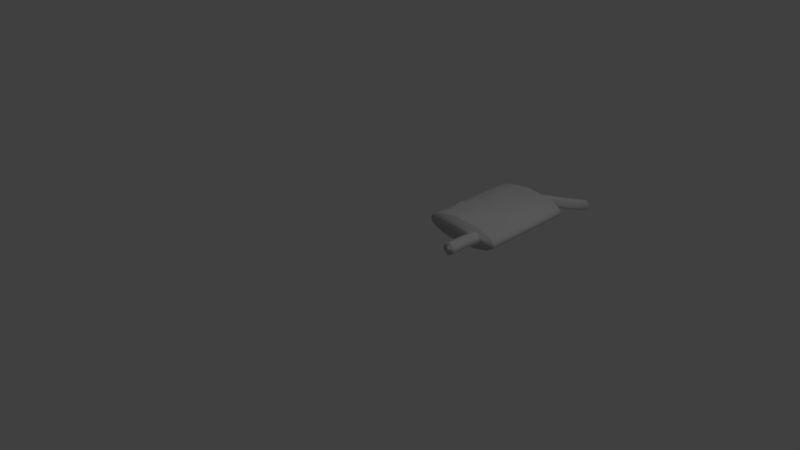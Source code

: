 # Source: muffler.blend  (saved by Blender 2.78.0; exported with 4.5.12 LTS)
import bpy
from mathutils import Matrix  # noqa: F401  (used for matrix-valued properties, if any)

bpy.ops.wm.read_factory_settings(use_empty=True)
scene = bpy.context.scene
scene.name = 'Scene'

# ---- collections
col_collection_1 = bpy.data.collections.new('Collection 1'); scene.collection.children.link(col_collection_1)

# ---- materials (node trees are filled in below, after node groups)
mat_muffler = bpy.data.materials.new('muffler')
mat_muffler.alpha_threshold = 0.0
mat_muffler.use_transparent_shadow = False
mat_muffler.roughness = 0.5

# ---- material node trees

# ---- world
world_world = bpy.data.worlds.new('World'); scene.world = world_world
world_world.color = (0.05088, 0.05088, 0.05088)
world_world.use_sun_shadow = False
world_world.sun_shadow_jitter_overblur = 0.0
world_world.cycles.sampling_method = 'MANUAL'

# ---- cameras
cam_camera = bpy.data.cameras.new('Camera')
cam_camera.clip_end = 100.0
cam_camera.lens = 35.0
cam_camera.sensor_width = 32.0
cam_camera.sensor_height = 18.0
cam_camera.ortho_scale = 7.314
cam_camera.dof.focus_distance = 0.0
cam_camera.dof.aperture_fstop = 128.0

# ---- lights
light_lamp = bpy.data.lights.new('Lamp', 'POINT')
light_lamp.transmission_factor = 0.0
light_lamp.cutoff_distance = 30.0
light_lamp.energy = 100.0
light_lamp.shadow_buffer_clip_start = 1.001
light_lamp.shadow_soft_size = 0.1
light_lamp.shadow_maximum_resolution = 0.006
light_lamp.use_absolute_resolution = True

# ---- meshes
me_cylinder_002 = bpy.data.meshes.new('Cylinder.002')
me_cylinder_002.from_pydata([(1.522, -1.589, 6.234), (1.93, -1.393, 6.231), (2.365, -1.407, 6.233), (-2.494, -0.08057, 3.091), (2.481, -1.692, 6.236), (-2.361, -1.026, 3.098), (2.692, -2.007, 6.238), (-2.322, -1.377, 3.097), (2.629, -2.792, 6.243), (-2.345, -1.646, 3.094), (2.252, -3.22, 6.244), (1.843, -3.171, 6.244), (1.606, -2.966, 6.242), (-2.684, -0.7944, 3.079), (1.475, -2.741, 6.24), (1.41, -2.435, 6.238), (-2.653, 0.3167, 3.079), (1.468, -2.009, 6.235), (-3.694, 1.248, 4.04), (-2.929, 0.8713, 4.686), (-0.2224, -0.3264, 5.401), (0.2022, -0.2261, 5.477), (-2.743, 0.9563, 4.693), (-3.261, 1.414, 4.064), (-3.256, 1.122, 3.497), (-2.821, 1.139, 4.696), (-2.332, 0.9413, 4.728), (-2.965, 1.35, 4.018), (0.437, -0.334, 5.473), (-2.19, 0.8716, 4.697), (-2.695, 1.213, 4.04), (-2.972, 1.005, 3.534), (-1.929, 0.5375, 4.71), (-2.44, 0.9321, 4.038), (-2.748, 0.5962, 3.506), (0.7176, -0.9216, 5.49), (-1.761, -0.01519, 4.717), (-2.277, 0.4414, 4.15), (-2.682, -0.05496, 3.535), (0.5888, -1.828, 5.431), (-1.828, -0.6492, 4.714), (-2.437, -0.1078, 4.075), (-2.735, -0.4206, 3.545), (-2.625, -0.3972, 4.062), (-2.794, -0.6003, 3.534), (0.6795, -2.105, 5.49), (-2.057, -0.9691, 4.715), (-2.928, -0.7736, 3.548), (-2.911, -0.5716, 4.058), (0.3933, -2.144, 5.453), (-3.091, -0.8455, 3.542), (-2.474, -0.9311, 4.705), (-3.216, -0.5633, 4.064), (-3.276, -0.8223, 3.485), (-3.557, -0.3986, 4.009), (0.2223, -1.984, 5.457), (-2.433, -0.8241, 4.711), (0.3538, -1.898, 5.454), (-2.796, -0.6007, 4.717), (-3.776, -0.1781, 4.046), (-3.611, -0.4279, 3.516), (0.06369, -1.702, 5.453), (0.2118, -1.57, 5.45), (-2.989, -0.2349, 4.72), (-3.993, 0.2586, 4.042), (-0.2801, -1.296, 5.451), (-3.789, 0.1119, 3.515), (-0.07557, -1.022, 5.453), (-4.032, 0.7171, 4.049), (-3.094, 0.2878, 4.697), (-3.776, 0.5597, 3.508), (0.04667, -0.8035, 5.441), (-2.862, 0.4282, 4.694), (-3.953, 0.9265, 4.018), (-3.029, 0.6335, 4.694), (-3.589, 0.9542, 3.5), (-0.9284, 1.108, -1.16), (-0.1688, 0.9924, 1.001), (-0.614, 1.065, -1.161), (-0.2463, 0.8537, -1.16), (0.41, 0.9249, 1.0), (0.8526, 0.5397, 1.0), (-0.1357, 0.465, -1.16), (-0.004534, 0.4909, -1.16), (0.06907, 0.2253, -1.16), (1.015, -0.09824, 1.0), (0.03442, -0.1839, -1.16), (-0.2335, -0.6238, -1.161), (0.7866, -0.6245, 1.0), (-0.6544, -0.858, -1.16), (0.4873, -0.8782, 1.0), (-1.123, -0.8799, -1.16), (0.1147, -0.9978, 1.0), (-1.35, -1.014, -1.16), (-0.2995, -0.9585, 1.0), (-1.484, -0.7233, -1.16), (-1.704, -0.5275, -1.16), (-0.716, -0.7079, 1.0), (-1.934, -0.08276, -1.16), (-0.9854, -0.225, 1.0), (-1.909, 0.3033, -1.16), (-1.748, 0.6419, -1.16), (-0.9611, 0.2963, 1.0), (-1.304, 1.007, -1.16), (-0.71, 0.7149, 1.0), (-1.043, 0.8669, -1.161), (-0.8566, 1.087, -0.9974), (-1.134, 0.9305, -0.3293), (-0.3682, 1.108, 0.1656), (-0.07627, 1.068, 0.1636), (-0.8379, 0.8913, -0.3287), (-0.5407, 1.044, -0.9978), (0.2784, 0.8738, 0.1586), (-0.4476, 0.674, -0.3273), (-0.166, 0.8214, -1.004), (0.5365, 0.4918, 0.1608), (-0.3287, 0.3532, -0.3292), (-0.06075, 0.4602, -0.9971), (-0.1925, 0.3054, -0.3275), (0.08336, 0.4566, -1.003), (0.6494, 0.1078, 0.1706), (-0.148, -0.297, -0.3295), (0.1431, -0.001904, -0.9954), (0.5121, -0.3746, 0.1644), (0.02504, -0.4003, -0.9964), (-0.3707, -0.7237, -0.3283), (0.2576, -0.6751, 0.1612), (-0.2723, -0.7532, -0.7917), (-0.68, -0.9654, -0.3271), (-0.09401, -0.8553, 0.1485), (-1.05, -1.07, -0.3301), (-0.7204, -0.9109, -0.8294), (-0.4719, -0.8895, 0.1544), (-1.329, -1.05, -0.3293), (-1.032, -0.894, -0.8313), (-0.767, -0.8993, 0.1657), (-1.543, -1.126, -0.3292), (-1.256, -1.02, -0.8311), (-1.037, -0.6451, 0.1521), (-1.69, -0.9009, -0.3293), (-1.397, -0.5803, -0.8359), (-1.979, -0.6246, -0.328), (-1.257, -0.3602, 0.1662), (-1.703, -0.2199, -0.8315), (-1.373, 0.03297, 0.1737), (-2.147, -0.2115, -0.3315), (-1.831, 0.05681, -0.8316), (-1.323, 0.4127, 0.1664), (-2.086, 0.2512, -0.3291), (-1.789, 0.4316, -0.8315), (-1.697, 0.6382, -1.021), (-1.18, 0.6638, 0.1703), (-1.945, 0.482, -0.331), (-1.599, 0.6118, -0.9971), (-0.7958, 1.014, 0.1369), (-1.517, 0.8453, -0.3297), (-1.227, 0.9987, -0.9831), (-0.5294, 0.9956, 0.1654), (-1.275, 0.7629, -0.3297), (-0.9775, 0.864, -0.9979), (-3.24, -1.277, 4.089), (-4.858, -1.042, 0.1659), (-4.496, -0.9678, 4.095), (-6.049, -0.667, 0.1718), (-5.687, -0.5924, 4.101), (-7.129, -0.24, 0.177), (-6.767, -0.1654, 4.106), (-7.695, 0.2968, 4.11), (-8.435, 0.7766, 4.114), (-8.954, 1.256, 4.165), (-9.246, 1.715, 4.117), (-9.286, 2.137, 4.117), (-9.077, 2.507, 4.115), (-8.627, 2.808, 4.112), (-8.316, 2.957, 0.1797), (-7.953, 3.031, 4.109), (-7.119, 3.128, 0.1733), (-7.082, 3.166, 4.104), (-6.046, 3.209, 4.099), (-3.766, 3.027, 0.155), (-4.886, 3.157, 4.093), (-3.441, 2.985, 4.087), (-2.735, 2.707, 0.1508), (-2.42, 2.79, 4.129), (-1.479, 2.397, 0.1445), (-1.117, 2.472, 4.073), (-0.2886, 2.022, 0.1387), (0.07373, 2.097, 4.068), (0.7917, 1.595, 0.1335), (1.154, 1.67, 4.062), (1.72, 1.133, 0.1291), (2.088, 1.208, 4.108), (2.46, 0.6531, 0.1258), (2.822, 0.7276, 4.055), (2.984, 0.1742, 0.1235), (3.346, 0.2488, 4.052), (3.634, -0.2106, 4.051), (3.673, -0.6331, 4.052), (3.464, -1.002, 4.053), (2.652, -1.379, 0.1269), (3.014, -1.304, 4.056), (2.341, -1.527, 4.06), (1.107, -1.737, 0.1354), (1.469, -1.662, 4.064), (0.07096, -1.779, 0.1409), (0.4333, -1.705, 4.07), (-1.089, -1.727, 0.1469), (-3.065, -1.469, 0.157), (-1.286, -1.609, 4.106), (-3.785, -1.256, 1.414), (-3.447, -1.32, 1.844), (-3.395, -1.309, 2.405), (-3.343, -1.298, 2.966), (-3.292, -1.288, 3.527), (-4.599, -0.9891, 2.972), (-4.689, -1.061, 0.7701), (-5.945, -0.6457, 1.294), (-6.007, -0.4399, 0.7332), (-6.922, -0.1974, 2.422), (-6.974, -0.208, 1.861), (-6.941, 0.2176, 1.299), (-7.077, -0.2294, 0.7383), (-7.798, 0.2755, 2.988), (-7.765, 0.7012, 2.426), (-7.902, 0.2542, 1.865), (-8.186, 0.4005, 1.436), (-8.539, 0.7553, 2.991), (-8.59, 0.7446, 2.43), (-8.608, 0.7411, 2.243), (-8.673, 0.6003, 0.1842), (-9.609, 1.64, 0.1879), (-9.649, 2.063, 0.1877), (-9.44, 2.432, 0.1862), (-8.99, 2.734, 0.1835), (-8.125, 2.992, 2.383), (-8.212, 2.978, 1.302), (-8.264, 2.967, 0.741), (-7.28, 2.917, 2.42), (-7.289, 3.124, 1.859), (-7.238, 3.64, 1.297), (-7.392, 3.103, 0.7363), (-6.192, 2.97, 2.976), (-6.201, 3.177, 2.415), (-6.193, 3.476, 1.853), (-6.305, 3.156, 1.292), (-6.357, 3.145, 0.7308), (-4.916, 3.128, 2.967), (-5.093, 3.114, 1.847), (-5.145, 3.104, 1.286), (-5.196, 3.093, 0.7248), (-3.853, 3.476, 0.7179), (-2.669, 2.721, 0.902), (-1.272, 2.44, 2.39), (-1.324, 2.429, 1.828), (-1.376, 2.419, 1.267), (-1.428, 2.408, 0.7058), (-0.08154, 2.065, 2.384), (-0.03057, 2.581, 1.822), (-0.1851, 2.043, 1.261), (-0.3282, 1.563, 0.7005), (0.9469, 1.627, 1.817), (0.8038, 1.147, 1.257), (0.8434, 1.606, 0.6948), (1.875, 1.165, 1.813), (1.823, 1.154, 1.252), (1.68, 0.6742, 0.6909), (2.514, 0.2197, 1.924), (2.563, 0.6744, 1.248), (2.512, 0.6637, 0.687), (3.208, 0.2204, 2.556), (3.105, 0.1991, 1.433), (3.271, -0.2852, 0.1225), (3.311, -0.7077, 0.1228), (3.102, -1.077, 0.1243), (2.824, -1.332, 1.717), (2.185, -1.559, 2.376), (2.124, -1.353, 1.815), (2.082, -1.58, 1.253), (1.978, -1.602, 0.1307), (1.314, -1.694, 2.381), (1.088, -1.712, 1.944), (1.159, -1.726, 0.6967), (0.1917, -1.754, 1.451), (0.2077, -1.332, 0.7017), (-0.5994, -1.672, 3.527), (-0.8824, -1.685, 2.392), (-0.9341, -1.695, 1.831), (-0.9859, -1.706, 1.269), (-1.038, -1.717, 0.7082), (-2.029, -1.303, 3.521), (-2.071, -1.53, 2.96), (-2.038, -1.104, 2.398), (-2.174, -1.551, 1.837), (-2.236, -1.345, 1.276), (-2.278, -1.572, 0.7146), (-3.326, -1.295, 3.154), (-3.309, -1.291, 3.341), (-4.565, -0.982, 3.347), (-4.497, -0.5492, 3.159), (-5.756, -0.6066, 3.353), (-6.067, -0.4998, 3.199), (-9.321, 1.181, 0.1869), (-8.019, 3.019, 3.333), (-7.151, 3.152, 3.356), (-7.054, 2.914, 3.077), (-6.132, 3.191, 3.163), (-3.887, 2.963, 1.467), (1.944, 1.179, 2.561), (2.736, 0.7099, 3.119), (-0.6437, -1.679, 3.152), (-2.036, -1.522, 3.334), (-2.063, -1.31, 3.147)], [], [(1, 21, 20), (2, 28, 21), (4, 35, 28), (45, 10, 49), (55, 12, 57), (61, 14, 62), (65, 15, 67), (17, 71, 67), (71, 0, 20), (73, 75, 70), (72, 71, 74), (70, 16, 13), (68, 70, 66), (63, 67, 69), (64, 63, 68), (64, 66, 60), (60, 13, 9), (52, 51, 54), (52, 53, 50), (46, 49, 51), (47, 48, 50), (43, 46, 48), (44, 43, 47), (40, 43, 41), (5, 42, 7), (39, 40, 36), (34, 37, 38), (35, 36, 32), (28, 32, 29), (21, 26, 25), (22, 21, 25), (80, 112, 109), (81, 115, 112), (120, 85, 123), (123, 88, 126), (126, 90, 129), (129, 92, 132), (132, 94, 135), (138, 97, 142), (142, 99, 144), (104, 154, 151), (77, 157, 154), (77, 108, 157), (150, 152, 153), (149, 148, 150), (143, 98, 96), (140, 141, 143), (95, 140, 96), (139, 138, 141), (130, 132, 133), (89, 131, 91), (128, 129, 130), (87, 127, 89), (125, 126, 128), (125, 127, 124), (86, 124, 87), (121, 123, 125), (121, 124, 122), (122, 86, 84), (118, 120, 121), (119, 84, 83), (115, 118, 116), (180, 181, 246), (195, 196, 269), (205, 208, 284), (284, 208, 289), (174, 176, 179, 182, 184, 186, 188, 190, 192, 194, 271, 272, 273, 199, 278, 202, 204, 206, 207, 161, 163, 165, 229, 301, 230, 231, 232, 233), (282, 286, 287), (282, 285, 286), (278, 281, 202), (274, 277, 278), (274, 276, 277), (274, 275, 276), (273, 274, 199), (198, 200, 274), (270, 271, 194), (269, 196, 270), (267, 270, 268), (266, 270, 267), (308, 269, 266), (307, 266, 263), (307, 308, 266), (191, 193, 307), (187, 189, 256), (306, 251, 250), (247, 306, 248), (246, 306, 247), (241, 246, 242), (177, 178, 303), (172, 233, 232), (170, 171, 230), (301, 170, 230), (168, 169, 301), (225, 228, 229), (300, 218, 219), (300, 166, 218), (215, 216, 217), (215, 300, 216), (166, 167, 222), (305, 246, 241), (178, 246, 305), (193, 269, 308), (205, 284, 309), (0, 1, 20), (1, 2, 21), (2, 4, 28), (4, 6, 35), (10, 45, 39, 8), (12, 55, 49, 11), (49, 10, 11), (14, 61, 57, 12), (15, 65, 62, 14), (67, 15, 17), (8, 6, 4, 2, 1, 0, 17, 15, 14, 12, 11, 10), (71, 17, 0), (18, 73, 74, 19), (13, 16, 3, 5, 7, 9), (73, 18, 75), (20, 19, 74, 71), (73, 68, 69, 72), (70, 75, 16), (73, 72, 74), (68, 73, 70), (72, 69, 67, 71), (63, 64, 59, 58), (66, 70, 13), (68, 63, 69), (64, 68, 66), (63, 65, 67), (60, 66, 13), (63, 62, 65), (59, 64, 60), (62, 63, 58, 61), (60, 53, 54, 59), (58, 57, 61), (53, 60, 9), (58, 59, 54, 56), (57, 58, 56, 55), (55, 56, 51, 49), (54, 51, 56), (51, 52, 48, 46), (52, 54, 53), (50, 53, 9), (50, 48, 52), (47, 9, 7, 44), (9, 47, 50), (46, 45, 49), (47, 43, 48), (45, 46, 40, 39), (43, 40, 46), (43, 44, 42, 41), (7, 42, 44), (41, 42, 38, 37), (5, 38, 42), (41, 37, 36, 40), (38, 5, 3, 34), (35, 39, 36), (37, 33, 32, 36), (39, 35, 6, 8), (34, 33, 37), (34, 3, 16, 31), (28, 35, 32), (33, 34, 31, 30), (33, 30, 29, 32), (31, 24, 27, 30), (16, 24, 31), (30, 27, 26, 29), (29, 26, 21, 28), (27, 23, 25, 26), (23, 27, 24), (24, 75, 18, 23), (22, 25, 23), (75, 24, 16), (23, 18, 19, 22), (22, 19, 20, 21), (109, 108, 77, 80), (120, 115, 81, 85), (80, 81, 112), (97, 138, 135, 94), (123, 85, 88), (126, 88, 90), (129, 90, 92), (132, 92, 94), (102, 147, 144, 99), (142, 97, 99), (151, 147, 102, 104), (104, 77, 154), (104, 102, 99, 97, 94, 92, 90, 88, 85, 81, 80, 77), (78, 79, 82, 83, 84, 86, 87, 89, 91, 93, 95, 96, 98, 100, 101, 103, 105, 76), (76, 105, 159, 106), (107, 106, 159, 158), (107, 158, 157, 108), (105, 103, 156, 159), (158, 159, 156, 155), (158, 155, 154, 157), (103, 101, 153, 156), (155, 156, 153, 152), (155, 152, 151, 154), (152, 148, 147, 151), (150, 153, 101), (150, 148, 152), (150, 101, 100, 149), (100, 98, 146, 149), (148, 149, 146, 145), (148, 145, 144, 147), (145, 146, 143, 141), (143, 146, 98), (144, 145, 141, 142), (95, 93, 137, 140), (140, 143, 96), (141, 138, 142), (139, 141, 140), (139, 140, 137, 136), (138, 139, 136, 135), (137, 93, 91, 134), (137, 134, 133, 136), (135, 136, 133, 132), (134, 131, 130, 133), (91, 131, 134), (131, 127, 128, 130), (130, 129, 132), (89, 127, 131), (122, 119, 118, 121), (128, 126, 129), (125, 128, 127), (124, 127, 87), (125, 123, 126), (121, 125, 124), (86, 122, 124), (121, 120, 123), (119, 122, 84), (83, 82, 117, 119), (115, 120, 118), (118, 119, 117, 116), (82, 79, 114, 117), (117, 114, 113, 116), (116, 113, 112, 115), (79, 78, 111, 114), (113, 114, 111, 110), (113, 110, 109, 112), (78, 76, 106, 111), (110, 111, 106, 107), (110, 107, 108, 109), (213, 160, 162), (178, 180, 246), (193, 195, 269), (160, 213, 289, 208), (189, 187, 185, 183, 181, 180, 178, 177, 175, 173, 172, 171, 170, 169, 168, 167, 166, 164, 162, 160, 208, 205, 203, 201, 200, 198, 197, 196, 195, 193, 191), (210, 209, 293, 292), (207, 294, 209), (294, 293, 209), (211, 210, 292, 291), (212, 211, 291, 290), (213, 296, 310, 289), (294, 207, 206, 288), (293, 294, 288, 287), (292, 293, 287, 286), (291, 292, 286, 285), (290, 291, 285, 309), (288, 206, 204, 283), (284, 289, 310), (288, 283, 282, 287), (309, 285, 282, 205), (283, 204, 202, 281), (282, 283, 281, 280), (205, 282, 279, 203), (280, 279, 282), (280, 281, 278, 277), (279, 280, 276, 275), (277, 276, 280), (203, 279, 275, 201), (201, 275, 274, 200), (199, 274, 278), (198, 273, 272, 197), (273, 198, 274), (197, 272, 271, 196), (194, 192, 268, 270), (270, 196, 271), (192, 190, 265, 268), (266, 269, 270), (268, 265, 264, 267), (267, 264, 263, 266), (190, 188, 262, 265), (265, 262, 261, 264), (264, 261, 260, 263), (263, 260, 189, 307), (188, 186, 259, 262), (189, 191, 307), (262, 259, 258, 261), (260, 261, 258, 257), (260, 257, 256, 189), (186, 184, 255, 259), (258, 259, 255, 254), (258, 254, 253, 257), (257, 253, 252, 256), (256, 252, 185, 187), (184, 182, 251, 255), (182, 179, 250, 251), (251, 254, 255), (251, 253, 254), (251, 252, 253), (251, 185, 252), (306, 250, 249, 248), (249, 250, 179), (179, 176, 245, 249), (249, 245, 244, 248), (248, 244, 243, 247), (247, 243, 242, 246), (245, 240, 239, 244), (240, 245, 176), (244, 239, 238, 243), (242, 243, 238, 237), (242, 237, 304, 241), (176, 174, 236, 240), (240, 236, 235, 239), (238, 239, 235, 234), (237, 234, 302, 304), (234, 237, 238), (303, 302, 175, 177), (234, 233, 173, 302), (233, 236, 174), (233, 235, 236), (233, 234, 235), (232, 231, 171, 172), (173, 175, 302), (172, 173, 233), (227, 228, 224, 223), (230, 171, 231), (301, 169, 170), (229, 228, 301), (228, 227, 301), (227, 226, 301), (225, 224, 228), (226, 227, 223, 222), (225, 229, 165, 221), (224, 225, 220, 219), (221, 220, 225), (224, 219, 218, 223), (222, 223, 218, 166), (221, 165, 163, 217), (220, 221, 217, 216), (219, 220, 216, 300), (163, 161, 215, 217), (299, 164, 166), (164, 299, 297, 162), (215, 214, 300), (215, 161, 207, 209), (214, 215, 211, 212), (209, 210, 215), (210, 211, 215), (162, 297, 296, 213), (214, 212, 295, 298), (297, 298, 295, 296), (299, 300, 298, 297), (214, 298, 300), (168, 226, 222, 167), (300, 299, 166), (305, 304, 303, 178), (226, 168, 301), (302, 303, 304), (304, 305, 241), (246, 181, 306), (181, 183, 185, 251, 306), (310, 311, 309, 284), (307, 193, 308), (309, 311, 290), (295, 212, 290, 311), (296, 295, 311, 310)])
me_cylinder_002.polygons.foreach_set('use_smooth', [True] * 368)
_uv = me_cylinder_002.uv_layers.new(name='UVMap')
_uv.uv.foreach_set('vector', [0.406, 0.597, 0.3637, 0.3895, 0.4062, 0.3855, 0.9134, 0.4915, 0.8985, 0.3025, 0.9066, 0.2803, 0.3149, 0.6561, 0.292, 0.4661, 0.3526, 0.4223, 0.1333, 0.5211, 0.09615, 0.6993, 0.1124, 0.5016, 0.6026, 0.4793, 0.6387, 0.6392, 0.5818, 0.4865, 0.5756, 0.4535, 0.6168, 0.6191, 0.5474, 0.46, 0.5447, 0.4066, 0.5807, 0.6003, 0.4959, 0.4092, 0.5201, 0.5856, 0.4508, 0.4131, 0.4959, 0.4092, 0.4508, 0.4131, 0.4615, 0.5701, 0.4062, 0.3855, 0.2352, 8.864e-05, 0.2664, 0.03172, 0.2004, 0.03249, 0.4906, 0.1136, 0.4508, 0.4131, 0.4745, 0.0905, 0.2004, 0.03249, 0.244, 0.1384, 0.09654, 0.1861, 0.202, 0.003747, 0.2004, 0.03249, 0.1394, 0.05113, 0.5897, 0.1318, 0.4959, 0.4092, 0.5257, 0.1004, 0.5905, 0.02705, 0.5897, 0.1318, 0.5314, 0.003964, 0.8293, 0.6454, 0.769, 0.6169, 0.7506, 0.58, 0.07863, 0.08942, 0.09654, 0.1861, 0.005, 0.2491, 0.7907, 0.5413, 0.8284, 0.4621, 0.8004, 0.576, 0.7907, 0.5413, 0.7331, 0.5339, 0.7298, 0.5203, 0.1068, 0.2411, 0.1124, 0.5016, 0.07827, 0.2054, 0.9156, 0.2418, 0.9753, 0.236, 0.917, 0.2592, 0.1476, 0.1695, 0.1068, 0.2411, 0.1054, 0.1528, 0.9232, 0.2228, 0.9762, 0.2045, 0.9156, 0.2418, 0.1647, 0.2471, 0.1476, 0.1695, 0.1994, 0.1724, 0.9053, 0.5805, 0.8812, 0.5135, 0.9396, 0.6071, 0.1741, 0.5114, 0.1647, 0.2471, 0.2531, 0.2234, 0.2743, 0.1159, 0.2789, 0.1558, 0.1919, 0.1508, 0.292, 0.4661, 0.2531, 0.2234, 0.3176, 0.1868, 0.3526, 0.4223, 0.3176, 0.1868, 0.3449, 0.1506, 0.3637, 0.3895, 0.3874, 0.1202, 0.3917, 0.08551, 0.4109, 0.1002, 0.3637, 0.3895, 0.3917, 0.08551, 0.8014, 0.0254, 0.8402, 0.1662, 0.7765, 0.1943, 0.1957, 0.946, 0.1847, 0.8339, 0.2591, 0.8076, 0.1154, 0.8302, 0.07091, 0.9463, 0.04022, 0.7952, 0.6559, 0.338, 0.6431, 0.4952, 0.6139, 0.3241, 0.6139, 0.3241, 0.5864, 0.4754, 0.552, 0.3004, 0.552, 0.3004, 0.5239, 0.4502, 0.492, 0.2746, 0.492, 0.2746, 0.4613, 0.4218, 0.4451, 0.2543, 0.115, 0.4076, 0.09294, 0.3052, 0.1729, 0.4292, 0.1729, 0.4292, 0.1852, 0.3242, 0.2441, 0.4332, 0.8084, 0.5602, 0.9433, 0.5214, 0.9379, 0.6068, 0.7115, 0.06132, 0.7112, 0.2182, 0.6756, 0.2325, 0.7115, 0.06132, 0.73, 0.213, 0.7112, 0.2182, 0.9341, 0.2188, 0.8608, 0.1177, 0.9494, 0.2129, 0.7059, 0.7908, 0.7368, 0.8925, 0.6739, 0.7546, 0.9085, 0.4103, 0.8705, 0.4537, 0.8597, 0.3694, 0.3163, 0.9217, 0.3393, 0.7955, 0.3462, 0.9066, 0.8705, 0.3197, 0.9173, 0.329, 0.8597, 0.3694, 0.1017, 0.5552, 0.115, 0.4076, 0.1635, 0.5844, 0.4267, 0.155, 0.492, 0.2746, 0.3837, 0.1358, 0.5518, 0.04735, 0.5179, 0.0962, 0.4781, 0.01527, 0.4882, 0.1801, 0.552, 0.3004, 0.4267, 0.155, 0.6251, 0.07467, 0.5932, 0.1259, 0.5518, 0.04735, 0.5359, 0.1973, 0.6139, 0.3241, 0.4882, 0.1801, 0.8049, 0.7187, 0.709, 0.6939, 0.6758, 0.6506, 0.598, 0.8001, 0.5919, 0.8343, 0.5264, 0.8395, 0.08144, 0.6553, 0.04022, 0.7952, 0.01959, 0.6082, 0.7972, 0.64, 0.6758, 0.6506, 0.6732, 0.5793, 0.6409, 0.7858, 0.598, 0.8001, 0.6372, 0.7423, 0.1826, 0.6724, 0.1154, 0.8302, 0.08144, 0.6553, 0.6717, 0.7118, 0.6372, 0.7423, 0.6517, 0.6964, 0.1847, 0.8339, 0.1826, 0.6724, 0.1971, 0.6561, 0.6465, 0.4492, 0.6787, 0.4475, 0.6463, 0.5743, 0.4594, 0.4393, 0.4261, 0.4394, 0.4592, 0.272, 0.8235, 0.8837, 0.7695, 0.8864, 0.7855, 0.8243, 0.7855, 0.8243, 0.7695, 0.8864, 0.7622, 0.8214, 0.2925, 0.02487, 0.3338, 0.05837, 0.3921, 0.1621, 0.397, 0.197, 0.397, 0.24, 0.3894, 0.2822, 0.3744, 0.322, 0.3527, 0.3578, 0.325, 0.3882, 0.2925, 0.4121, 0.2564, 0.4286, 0.2181, 0.437, 0.179, 0.437, 0.1406, 0.4286, 0.1045, 0.4121, 0.07197, 0.3882, 0.04432, 0.3578, 0.02259, 0.322, 0.00324, 0.2579, 0.0, 0.197, 0.007628, 0.1548, 0.02259, 0.115, 0.06697, 0.05428, 0.1045, 0.02487, 0.1406, 0.008396, 0.179, 1.309e-08, 0.2181, 0.0, 0.2564, 0.008396, 0.8235, 0.591, 0.7855, 0.6329, 0.7855, 0.5702, 0.8235, 0.591, 0.7855, 0.6956, 0.7855, 0.6329, 0.9012, 0.4447, 0.8626, 0.5074, 0.8626, 0.4447, 0.9379, 0.6228, 0.9012, 0.5701, 0.9012, 0.4447, 0.9379, 0.6228, 0.9134, 0.633, 0.9012, 0.5701, 0.9379, 0.6228, 0.9012, 0.6956, 0.9134, 0.633, 0.9713, 0.445, 0.9379, 0.6228, 0.9379, 0.4448, 0.9713, 0.884, 0.9379, 0.8839, 0.9379, 0.6228, 0.4591, 0.1466, 0.4257, 0.0003083, 0.459, 0.0002032, 0.4592, 0.272, 0.4261, 0.4394, 0.4591, 0.1466, 0.4958, 0.1256, 0.4591, 0.1466, 0.4957, 0.06284, 0.4652, 0.2009, 0.4591, 0.1466, 0.4958, 0.1256, 0.496, 0.3347, 0.4592, 0.272, 0.4652, 0.2009, 0.5345, 0.2719, 0.4652, 0.2009, 0.5344, 0.1882, 0.5345, 0.2719, 0.496, 0.3347, 0.4652, 0.2009, 0.5346, 0.4447, 0.4961, 0.4392, 0.5345, 0.2719, 0.6118, 0.4391, 0.5737, 0.4391, 0.6116, 0.2509, 0.7053, 0.1256, 0.6787, 0.08398, 0.7397, 0.06273, 0.6461, 0.7001, 0.6783, 0.7423, 0.6461, 0.7628, 0.6463, 0.5743, 0.6783, 0.7423, 0.6461, 0.7001, 0.5938, 0.5746, 0.6463, 0.5743, 0.6103, 0.637, 0.5723, 0.4487, 0.6105, 0.4488, 0.5722, 0.5323, 0.4584, 0.4489, 0.4942, 0.8877, 0.4579, 0.8879, 0.3975, 0.4496, 0.4256, 0.4492, 0.397, 0.8887, 0.7724, 4.901e-05, 0.7397, 0.4392, 0.7397, 9.683e-05, 0.8086, 0.4391, 0.7724, 0.4446, 0.7724, 4.901e-05, 0.847, 0.1381, 0.8086, 0.23, 0.8156, 1.336e-05, 0.9244, 0.3355, 0.8861, 0.2509, 0.8861, 0.1882, 0.9244, 0.3355, 0.8861, 0.4391, 0.8861, 0.2509, 0.9604, 0.06866, 0.9244, 0.1255, 0.9102, 0.06281, 0.9604, 0.06866, 0.9244, 0.3355, 0.9244, 0.1255, 0.8861, 0.4391, 0.847, 0.4391, 0.847, 0.3136, 0.6104, 0.5534, 0.6463, 0.5743, 0.5938, 0.5746, 0.6105, 0.4488, 0.6463, 0.5743, 0.6104, 0.5534, 0.4961, 0.4392, 0.4592, 0.272, 0.496, 0.3347, 0.8235, 0.8837, 0.7855, 0.8243, 0.7855, 0.7822, 0.4615, 0.5701, 0.406, 0.597, 0.4062, 0.3855, 0.406, 0.597, 0.3815, 0.633, 0.3637, 0.3895, 0.3378, 0.6441, 0.3149, 0.6561, 0.3526, 0.4223, 0.3149, 0.6561, 0.2846, 0.686, 0.292, 0.4661, 0.09615, 0.6993, 0.1333, 0.5211, 0.1741, 0.5114, 0.1745, 0.713, 0.842, 0.02693, 0.8264, 0.1973, 0.8196, 0.1781, 0.8349, 0.005676, 0.1124, 0.5016, 0.09615, 0.6993, 0.07017, 0.6719, 0.9474, 0.2764, 0.9474, 0.4467, 0.9338, 0.4143, 0.9396, 0.2627, 0.9338, 0.2743, 0.9338, 0.4684, 0.915, 0.4164, 0.926, 0.2627, 0.4959, 0.4092, 0.5807, 0.6003, 0.5201, 0.5856, 0.5456, 0.7138, 0.4359, 0.6861, 0.4059, 0.656, 0.3815, 0.633, 0.406, 0.597, 0.4615, 0.5701, 0.5201, 0.5856, 0.5807, 0.6003, 0.6168, 0.6191, 0.6387, 0.6392, 0.65, 0.6678, 0.6239, 0.7007, 0.4508, 0.4131, 0.5201, 0.5856, 0.4615, 0.5701, 0.4377, 0.008708, 0.4983, 7.071e-05, 0.4745, 0.0905, 0.4351, 0.08829, 0.09654, 0.1861, 0.244, 0.1384, 0.2021, 0.1676, 0.08739, 0.2232, 0.04262, 0.2426, 0.005, 0.2491, 0.2352, 8.864e-05, 0.2958, 0.009201, 0.2664, 0.03172, 0.4062, 0.3855, 0.4351, 0.08829, 0.4745, 0.0905, 0.4508, 0.4131, 0.4983, 7.071e-05, 0.5314, 0.003964, 0.5257, 0.1004, 0.4906, 0.1136, 0.2004, 0.03249, 0.2664, 0.03172, 0.244, 0.1384, 0.4983, 7.071e-05, 0.4906, 0.1136, 0.4745, 0.0905, 0.202, 0.003747, 0.2352, 8.864e-05, 0.2004, 0.03249, 0.4906, 0.1136, 0.5257, 0.1004, 0.4959, 0.4092, 0.4508, 0.4131, 0.5897, 0.1318, 0.5905, 0.02705, 0.6333, 0.06474, 0.6252, 0.1649, 0.1394, 0.05113, 0.2004, 0.03249, 0.09654, 0.1861, 0.5314, 0.003964, 0.5897, 0.1318, 0.5257, 0.1004, 0.153, 0.02019, 0.202, 0.003747, 0.1394, 0.05113, 0.5897, 0.1318, 0.5447, 0.4066, 0.4959, 0.4092, 0.07863, 0.08942, 0.1394, 0.05113, 0.09654, 0.1861, 0.5897, 0.1318, 0.5474, 0.46, 0.5447, 0.4066, 0.8107, 0.6044, 0.8293, 0.6454, 0.7506, 0.58, 0.5474, 0.46, 0.5897, 0.1318, 0.6252, 0.1649, 0.5756, 0.4535, 0.7506, 0.58, 0.7331, 0.5339, 0.8004, 0.576, 0.8107, 0.6044, 0.6252, 0.1649, 0.5818, 0.4865, 0.5756, 0.4535, 0.05106, 0.1265, 0.07863, 0.08942, 0.005, 0.2491, 0.842, 0.5004, 0.8107, 0.6044, 0.8004, 0.576, 0.8315, 0.465, 0.5818, 0.4865, 0.6252, 0.1649, 0.6298, 0.2053, 0.6026, 0.4793, 0.6026, 0.4793, 0.6298, 0.2053, 0.6446, 0.2011, 0.6096, 0.4907, 0.6472, 0.09243, 0.6446, 0.2011, 0.6298, 0.2053, 0.07827, 0.2054, 0.0875, 0.1339, 0.1054, 0.1528, 0.1068, 0.2411, 0.7907, 0.5413, 0.8004, 0.576, 0.7331, 0.5339, 0.9653, 0.5175, 0.9775, 0.5056, 0.9702, 0.6218, 0.917, 0.2592, 0.9753, 0.236, 0.9826, 0.2561, 0.9402, 0.5245, 0.9702, 0.6218, 0.9396, 0.6071, 0.9072, 0.5214, 0.9702, 0.6218, 0.9402, 0.5245, 0.9653, 0.5175, 0.1068, 0.2411, 0.1333, 0.5211, 0.1124, 0.5016, 0.9156, 0.2418, 0.9762, 0.2045, 0.9753, 0.236, 0.1333, 0.5211, 0.1068, 0.2411, 0.1647, 0.2471, 0.1741, 0.5114, 0.1476, 0.1695, 0.1647, 0.2471, 0.1068, 0.2411, 0.9762, 0.2045, 0.9232, 0.2228, 0.931, 0.2119, 0.9826, 0.1865, 0.9396, 0.6071, 0.8812, 0.5135, 0.9072, 0.5214, 0.9526, 0.478, 0.938, 0.4471, 0.9756, 0.451, 0.9756, 0.48, 0.9053, 0.5805, 0.842, 0.4962, 0.8812, 0.5135, 0.1994, 0.1724, 0.2789, 0.1558, 0.2531, 0.2234, 0.1647, 0.2471, 0.9594, 0.1049, 0.9157, 0.1881, 0.9151, 0.117, 0.9581, 0.04664, 0.292, 0.4661, 0.1741, 0.5114, 0.2531, 0.2234, 0.2789, 0.1558, 0.3441, 0.1281, 0.3176, 0.1868, 0.2531, 0.2234, 0.1741, 0.5114, 0.292, 0.4661, 0.2846, 0.686, 0.1745, 0.713, 0.2743, 0.1159, 0.3441, 0.1281, 0.2789, 0.1558, 0.9581, 0.04664, 0.9151, 0.117, 0.915, 0.08475, 0.9595, 0.002749, 0.3526, 0.4223, 0.292, 0.4661, 0.3176, 0.1868, 0.3441, 0.1281, 0.2743, 0.1159, 0.3138, 0.07999, 0.3596, 0.09394, 0.8422, 0.07367, 0.8507, 0.04013, 0.898, 0.09341, 0.8888, 0.1329, 0.3138, 0.07999, 0.3098, 0.05216, 0.3609, 0.06538, 0.3596, 0.09394, 0.244, 0.1384, 0.3098, 0.05216, 0.3138, 0.07999, 0.8507, 0.04013, 0.858, 0.01628, 0.9018, 0.07995, 0.898, 0.09341, 0.898, 0.09341, 0.9018, 0.07995, 0.9066, 0.2803, 0.8985, 0.3025, 0.858, 0.01628, 0.8647, 0.0, 0.915, 0.04239, 0.9018, 0.07995, 0.346, 0.03895, 0.3609, 0.06538, 0.3098, 0.05216, 0.3098, 0.05216, 0.2664, 0.03172, 0.2958, 0.009201, 0.346, 0.03895, 0.4109, 0.1002, 0.3917, 0.08551, 0.3874, 0.038, 0.2664, 0.03172, 0.3098, 0.05216, 0.244, 0.1384, 0.3874, 0.038, 0.4377, 0.008708, 0.4351, 0.08829, 0.4109, 0.1002, 0.4109, 0.1002, 0.4351, 0.08829, 0.4062, 0.3855, 0.3637, 0.3895, 0.7765, 0.1943, 0.73, 0.213, 0.7115, 0.06132, 0.8014, 0.0254, 0.1154, 0.8302, 0.1847, 0.8339, 0.1533, 0.957, 0.07091, 0.9463, 0.8014, 0.0254, 0.8581, 0.0, 0.8402, 0.1662, 0.4122, 0.3957, 0.4149, 0.2354, 0.4451, 0.2543, 0.4613, 0.4218, 0.04022, 0.7952, 0.07091, 0.9463, 0.0, 0.9077, 0.6139, 0.3241, 0.6431, 0.4952, 0.5864, 0.4754, 0.552, 0.3004, 0.5864, 0.4754, 0.5239, 0.4502, 0.492, 0.2746, 0.5239, 0.4502, 0.4613, 0.4218, 0.8085, 0.6447, 0.9388, 0.6582, 0.9438, 0.7229, 0.8123, 0.6936, 0.1729, 0.4292, 0.09294, 0.3052, 0.1852, 0.3242, 0.9379, 0.6068, 0.9388, 0.6582, 0.8085, 0.6447, 0.8084, 0.5602, 0.8084, 0.5602, 0.8134, 0.4986, 0.9433, 0.5214, 0.3257, 0.2404, 0.2705, 0.2991, 0.1852, 0.3242, 0.09294, 0.3052, 0.02993, 0.2529, 0.002759, 0.1901, 0.003955, 0.1267, 0.03101, 0.06862, 0.1089, 0.01434, 0.2196, 0.007947, 0.304, 0.05899, 0.3444, 0.1447, 0.6228, 0.5556, 0.6497, 0.6211, 0.6327, 0.6886, 0.6517, 0.6964, 0.6372, 0.7423, 0.598, 0.8001, 0.5264, 0.8395, 0.4538, 0.8401, 0.3923, 0.8022, 0.3512, 0.8033, 0.3589, 0.7475, 0.3487, 0.6983, 0.3568, 0.6127, 0.3922, 0.5551, 0.4428, 0.517, 0.5283, 0.5006, 0.5511, 0.5474, 0.5863, 0.5212, 0.9529, 0.4986, 0.9982, 0.5089, 0.9869, 0.533, 0.9438, 0.5227, 0.9619, 0.6515, 0.9438, 0.5227, 0.9869, 0.533, 0.9982, 0.6617, 0.9798, 0.7604, 1.0, 0.7301, 1.0, 0.8898, 0.9901, 0.9205, 0.9263, 0.7301, 0.9798, 0.7374, 0.9627, 0.7635, 0.9114, 0.7563, 0.9353, 0.8815, 0.9114, 0.7563, 0.9627, 0.7635, 0.9798, 0.8884, 0.313, 0.6303, 0.3391, 0.5974, 0.3391, 0.7605, 0.3232, 0.7924, 0.8235, 0.7308, 0.9114, 0.7551, 0.8999, 0.7789, 0.8122, 0.7545, 0.8322, 0.8831, 0.8122, 0.7545, 0.8999, 0.7789, 0.9114, 0.906, 0.9197, 0.3203, 0.9592, 0.25, 0.9592, 0.4141, 0.9299, 0.4746, 0.3472, 0.5355, 0.3132, 0.5639, 0.3043, 0.405, 0.3407, 0.3751, 0.9341, 0.2188, 0.9494, 0.2129, 0.9347, 0.2489, 0.6739, 0.7546, 0.7368, 0.8925, 0.6922, 0.8828, 0.6739, 0.7546, 0.6821, 0.7302, 0.7474, 0.7437, 0.7059, 0.7908, 0.7474, 0.7437, 0.8114, 0.7535, 0.7671, 0.8002, 0.7059, 0.7908, 0.7368, 0.8925, 0.7059, 0.7908, 0.7671, 0.8002, 0.8114, 0.9045, 0.3132, 0.5639, 0.2395, 0.5965, 0.2441, 0.4332, 0.3043, 0.405, 0.5004, 0.9646, 0.5004, 0.8464, 0.5284, 0.8606, 0.5328, 0.9805, 0.9085, 0.4103, 0.919, 0.4573, 0.8705, 0.4537, 0.2441, 0.4332, 0.2395, 0.5965, 0.1635, 0.5844, 0.1729, 0.4292, 0.8705, 0.3197, 0.8623, 0.264, 0.8953, 0.25, 0.9173, 0.329, 0.9173, 0.329, 0.9085, 0.4103, 0.8597, 0.3694, 0.1635, 0.5844, 0.115, 0.4076, 0.1729, 0.4292, 0.313, 0.8093, 0.3393, 0.7955, 0.3163, 0.9217, 0.5004, 0.8538, 0.5004, 0.9719, 0.4518, 0.9448, 0.479, 0.8464, 0.115, 0.4076, 0.1017, 0.5552, 0.05667, 0.5424, 0.05794, 0.3782, 0.4296, 0.05968, 0.4368, 0.0, 0.4781, 0.01527, 0.4696, 0.07472, 0.4296, 0.05968, 0.4696, 0.07472, 0.3837, 0.1358, 0.3472, 0.1213, 0.4451, 0.2543, 0.3472, 0.1213, 0.3837, 0.1358, 0.492, 0.2746, 0.4696, 0.07472, 0.5179, 0.0962, 0.4267, 0.155, 0.3837, 0.1358, 0.4781, 0.01527, 0.5179, 0.0962, 0.4696, 0.07472, 0.5179, 0.0962, 0.5932, 0.1259, 0.4882, 0.1801, 0.4267, 0.155, 0.4267, 0.155, 0.552, 0.3004, 0.492, 0.2746, 0.5518, 0.04735, 0.5932, 0.1259, 0.5179, 0.0962, 0.6732, 0.5793, 0.6828, 0.5014, 0.8068, 0.5374, 0.7972, 0.64, 0.4882, 0.1801, 0.6139, 0.3241, 0.552, 0.3004, 0.5359, 0.1973, 0.4882, 0.1801, 0.5932, 0.1259, 0.6555, 0.1163, 0.5932, 0.1259, 0.6251, 0.07467, 0.01959, 0.6082, 0.04022, 0.7952, 0.009531, 0.7618, 0.7972, 0.64, 0.8049, 0.7187, 0.6758, 0.6506, 0.598, 0.8001, 0.6409, 0.7858, 0.5919, 0.8343, 0.08144, 0.6553, 0.1154, 0.8302, 0.04022, 0.7952, 0.6717, 0.7118, 0.6409, 0.7858, 0.6372, 0.7423, 0.9668, 0.0, 0.9862, 0.004439, 0.9692, 0.0301, 0.9494, 0.02584, 0.1847, 0.8339, 0.1154, 0.8302, 0.1826, 0.6724, 0.9647, 0.151, 0.9494, 0.02584, 0.9692, 0.0301, 0.9862, 0.1547, 0.6327, 0.6886, 0.6497, 0.6211, 0.6725, 0.6407, 0.6553, 0.6989, 0.4039, 0.9744, 0.3472, 0.9771, 0.3558, 0.8472, 0.4039, 0.8464, 0.1971, 0.6561, 0.255, 0.6486, 0.2591, 0.8076, 0.1847, 0.8339, 0.8505, 0.4101, 0.7844, 0.4397, 0.7856, 0.4083, 0.8536, 0.3778, 0.7729, 0.281, 0.8536, 0.3778, 0.7856, 0.4083, 0.7031, 0.3121, 0.255, 0.6486, 0.3107, 0.6001, 0.3083, 0.7624, 0.2591, 0.8076, 0.7844, 0.4397, 0.7342, 0.4597, 0.7353, 0.4284, 0.7856, 0.4083, 0.7031, 0.3121, 0.7856, 0.4083, 0.7353, 0.4284, 0.6559, 0.331, 0.7031, 0.3121, 0.6559, 0.331, 0.73, 0.213, 0.7765, 0.1943, 0.9928, 0.3765, 0.9928, 0.4392, 0.9604, 0.4391, 0.6105, 0.4488, 0.6465, 0.4492, 0.6463, 0.5743, 0.4961, 0.4392, 0.4594, 0.4393, 0.4592, 0.272, 0.7184, 0.8841, 0.7184, 0.8214, 0.7622, 0.8214, 0.7695, 0.8864, 0.3744, 0.7589, 0.3527, 0.7947, 0.325, 0.8252, 0.2925, 0.849, 0.2564, 0.8655, 0.2181, 0.8739, 0.179, 0.8739, 0.1406, 0.8655, 0.1045, 0.8491, 0.07197, 0.8252, 0.04432, 0.7947, 0.02259, 0.7589, 0.007628, 0.7192, 3.567e-06, 0.6769, 0.0, 0.6339, 0.007629, 0.5917, 0.02259, 0.552, 0.04432, 0.5162, 0.07197, 0.4857, 0.1045, 0.4618, 0.1617, 0.4407, 0.2181, 0.437, 0.2564, 0.4454, 0.2925, 0.4618, 0.325, 0.4857, 0.3527, 0.5162, 0.3744, 0.552, 0.3894, 0.5917, 0.397, 0.6339, 0.397, 0.677, 0.3894, 0.7191, 0.7184, 0.6332, 0.7184, 0.5824, 0.7622, 0.5705, 0.75, 0.633, 0.7318, 0.445, 0.75, 0.5076, 0.7184, 0.5824, 0.75, 0.5076, 0.7622, 0.5705, 0.7184, 0.5824, 0.7184, 0.6959, 0.7184, 0.6332, 0.75, 0.633, 0.7782, 0.6961, 0.7184, 0.7587, 0.7184, 0.6959, 0.7782, 0.6961, 0.75, 0.7585, 0.7184, 0.8214, 0.7184, 0.8005, 0.75, 0.8003, 0.7622, 0.8214, 0.75, 0.5076, 0.7318, 0.445, 0.7855, 0.4447, 0.7855, 0.5075, 0.7622, 0.5705, 0.75, 0.5076, 0.7855, 0.5075, 0.7855, 0.5702, 0.75, 0.633, 0.7622, 0.5705, 0.7855, 0.5702, 0.7855, 0.6329, 0.05463, 0.9368, 0.08218, 0.8739, 0.1036, 0.874, 0.1036, 0.9367, 0.08218, 0.9994, 0.05463, 0.9368, 0.1036, 0.9367, 0.1036, 0.9994, 0.7855, 0.5075, 0.7855, 0.4447, 0.8235, 0.4447, 0.8517, 0.5077, 0.7855, 0.8243, 0.7622, 0.8214, 0.75, 0.8003, 0.7855, 0.5075, 0.8517, 0.5077, 0.8235, 0.591, 0.7855, 0.5702, 0.7855, 0.7822, 0.7855, 0.6956, 0.8235, 0.591, 0.8235, 0.8837, 0.8517, 0.5077, 0.8235, 0.4447, 0.8626, 0.4447, 0.8626, 0.5074, 0.8235, 0.591, 0.8517, 0.5077, 0.8626, 0.5074, 0.8626, 0.6449, 0.8235, 0.8837, 0.8235, 0.591, 0.8626, 0.6955, 0.8626, 0.8837, 0.8626, 0.6449, 0.8626, 0.6955, 0.8235, 0.591, 0.8626, 0.6449, 0.8626, 0.5074, 0.9012, 0.4447, 0.9012, 0.5701, 0.8626, 0.6955, 0.8626, 0.6449, 0.9134, 0.633, 0.9012, 0.6956, 0.9012, 0.5701, 0.9134, 0.633, 0.8626, 0.6449, 0.8626, 0.8837, 0.8626, 0.6955, 0.9012, 0.6956, 0.9012, 0.8838, 0.9012, 0.8838, 0.9012, 0.6956, 0.9379, 0.6228, 0.9379, 0.8839, 0.9379, 0.4448, 0.9379, 0.6228, 0.9012, 0.4447, 0.9713, 0.884, 0.9713, 0.445, 1.0, 0.4452, 1.0, 0.8842, 0.9713, 0.445, 0.9713, 0.884, 0.9379, 0.6228, 0.3974, 0.4395, 0.397, 0.0004283, 0.4257, 0.0003083, 0.4261, 0.4394, 0.459, 0.0002032, 0.4957, 0.0001169, 0.4957, 0.06284, 0.4591, 0.1466, 0.4591, 0.1466, 0.4261, 0.4394, 0.4257, 0.0003083, 0.4957, 0.0001169, 0.5343, 5.281e-05, 0.5037, 0.06288, 0.4957, 0.06284, 0.2821, 0.8865, 0.2618, 0.9366, 0.2618, 0.8739, 0.4957, 0.06284, 0.5037, 0.06288, 0.5344, 0.1255, 0.4958, 0.1256, 0.4958, 0.1256, 0.5344, 0.1255, 0.5344, 0.1882, 0.4652, 0.2009, 0.5343, 5.281e-05, 0.5733, 1.335e-05, 0.5734, 0.06274, 0.5037, 0.06288, 0.5037, 0.06288, 0.5734, 0.06274, 0.5428, 0.1256, 0.5344, 0.1255, 0.5344, 0.1255, 0.5428, 0.1256, 0.5735, 0.1882, 0.5344, 0.1882, 0.5344, 0.1882, 0.5735, 0.1882, 0.5737, 0.4391, 0.5345, 0.2719, 0.1465, 0.9368, 0.1394, 0.9361, 0.1036, 0.8739, 0.1465, 0.874, 0.5737, 0.4391, 0.5346, 0.4447, 0.5345, 0.2719, 0.5734, 0.06274, 0.5808, 0.06282, 0.6115, 0.1255, 0.5428, 0.1256, 0.5735, 0.1882, 0.5428, 0.1256, 0.6115, 0.1255, 0.646, 0.1881, 0.5735, 0.1882, 0.646, 0.1881, 0.6116, 0.2509, 0.5737, 0.4391, 0.6114, 0.0, 0.6469, 1.332e-05, 0.647, 0.06274, 0.5808, 0.06282, 0.6115, 0.1255, 0.5808, 0.06282, 0.647, 0.06274, 0.647, 0.1255, 0.04019, 0.8739, 0.05463, 0.8746, 0.05463, 0.9373, 0.0, 0.9373, 0.0, 0.9373, 0.05463, 0.9373, 0.05463, 1.0, 0.04019, 0.9994, 0.6116, 0.2509, 0.6471, 0.2509, 0.6473, 0.4391, 0.6118, 0.4391, 0.6469, 1.332e-05, 0.6786, 5.279e-05, 0.6787, 0.08398, 0.647, 0.06274, 0.6786, 5.279e-05, 0.7052, 0.0001169, 0.7397, 0.06273, 0.6787, 0.08398, 0.6787, 0.08398, 0.647, 0.1255, 0.647, 0.06274, 0.6787, 0.08398, 0.6471, 0.1882, 0.647, 0.1255, 0.6787, 0.08398, 0.6471, 0.2509, 0.6471, 0.1882, 0.6787, 0.08398, 0.6473, 0.4391, 0.6471, 0.2509, 0.6783, 0.7423, 0.7184, 0.8254, 0.646, 0.8255, 0.6461, 0.7628, 0.646, 0.8255, 0.7184, 0.8254, 0.684, 0.8887, 0.684, 0.8887, 0.5838, 0.8878, 0.6101, 0.8252, 0.646, 0.8255, 0.646, 0.8255, 0.6101, 0.8252, 0.6102, 0.7625, 0.6461, 0.7628, 0.6461, 0.7628, 0.6102, 0.7625, 0.6338, 0.6994, 0.6461, 0.7001, 0.6461, 0.7001, 0.6338, 0.6994, 0.6103, 0.637, 0.6463, 0.5743, 0.1871, 0.9367, 0.1809, 0.9366, 0.1465, 0.8739, 0.1871, 0.874, 0.5718, 0.825, 0.6101, 0.8252, 0.5838, 0.8878, 0.6102, 0.7625, 0.6121, 0.7617, 0.572, 0.6996, 0.6338, 0.6994, 0.6103, 0.637, 0.6338, 0.6994, 0.572, 0.6996, 0.5555, 0.6371, 0.6103, 0.637, 0.5555, 0.6371, 0.5556, 0.562, 0.5938, 0.5746, 0.5838, 0.8878, 0.5327, 0.8876, 0.5328, 0.8249, 0.5718, 0.825, 0.5718, 0.825, 0.5328, 0.8249, 0.5328, 0.7622, 0.6121, 0.7617, 0.572, 0.6996, 0.6121, 0.7617, 0.5328, 0.7622, 0.533, 0.6416, 0.5555, 0.6371, 0.533, 0.6416, 0.5331, 0.5352, 0.5556, 0.562, 0.533, 0.6416, 0.5555, 0.6371, 0.572, 0.6996, 0.5722, 0.5323, 0.5331, 0.5352, 0.5332, 0.4486, 0.5723, 0.4487, 0.533, 0.6416, 0.4942, 0.8877, 0.4948, 0.4487, 0.5331, 0.5352, 0.4942, 0.8877, 0.5328, 0.8249, 0.5327, 0.8876, 0.4942, 0.8877, 0.5328, 0.7622, 0.5328, 0.8249, 0.4942, 0.8877, 0.533, 0.6416, 0.5328, 0.7622, 0.4579, 0.8879, 0.4251, 0.8882, 0.4256, 0.4492, 0.4584, 0.4489, 0.4948, 0.4487, 0.5332, 0.4486, 0.5331, 0.5352, 0.4584, 0.4489, 0.4948, 0.4487, 0.4942, 0.8877, 0.8086, 0.2509, 0.8086, 0.23, 0.847, 0.1882, 0.8195, 0.251, 0.397, 0.8887, 0.4256, 0.4492, 0.4251, 0.8882, 0.7724, 4.901e-05, 0.7724, 0.4446, 0.7397, 0.4392, 0.8156, 1.336e-05, 0.8086, 0.23, 0.7724, 4.901e-05, 0.8086, 0.23, 0.8086, 0.2509, 0.7724, 4.901e-05, 0.8086, 0.2509, 0.8086, 0.3136, 0.7724, 4.901e-05, 0.847, 0.1381, 0.847, 0.1882, 0.8086, 0.23, 0.8086, 0.3136, 0.8086, 0.2509, 0.8195, 0.251, 0.847, 0.3136, 0.847, 0.1381, 0.8156, 1.336e-05, 0.8861, 7.066e-07, 0.8861, 0.06273, 0.847, 0.1882, 0.847, 0.1381, 0.8586, 0.1256, 0.8861, 0.1882, 0.8861, 0.06273, 0.8586, 0.1256, 0.847, 0.1381, 0.847, 0.1882, 0.8861, 0.1882, 0.8861, 0.2509, 0.8195, 0.251, 0.847, 0.3136, 0.8195, 0.251, 0.8861, 0.2509, 0.8861, 0.4391, 0.8861, 0.06273, 0.8861, 7.066e-07, 0.9244, 1.84e-05, 0.9102, 0.06281, 0.8586, 0.1256, 0.8861, 0.06273, 0.9102, 0.06281, 0.9244, 0.1255, 0.8861, 0.1882, 0.8586, 0.1256, 0.9244, 0.1255, 0.9244, 0.3355, 0.9244, 1.84e-05, 0.9604, 5.234e-05, 0.9604, 0.06866, 0.9102, 0.06281, 0.9244, 0.3555, 0.9244, 0.4391, 0.8861, 0.4391, 0.9244, 0.4391, 0.9244, 0.3555, 0.9604, 0.3555, 0.9604, 0.4391, 0.9604, 0.06866, 0.9604, 0.3137, 0.9244, 0.3355, 0.9604, 0.06866, 0.9604, 5.234e-05, 0.9928, 0.0001013, 0.9928, 0.1374, 0.9604, 0.3137, 0.9604, 0.06866, 0.9928, 0.251, 0.9928, 0.3137, 0.9928, 0.1374, 0.9928, 0.1883, 0.9604, 0.06866, 0.9928, 0.1883, 0.9928, 0.251, 0.9604, 0.06866, 0.9604, 0.4391, 0.9604, 0.3555, 0.9928, 0.3556, 0.9928, 0.3765, 0.9604, 0.3137, 0.9928, 0.3137, 0.9928, 0.3347, 0.9329, 0.3348, 0.9604, 0.3555, 0.9329, 0.3348, 0.9928, 0.3347, 0.9928, 0.3556, 0.2245, 0.9082, 0.2245, 0.9082, 0.2618, 0.8739, 0.2618, 0.9209, 0.2245, 0.8739, 0.2245, 0.921, 0.1871, 0.8867, 0.8086, 0.4391, 0.8086, 0.3136, 0.847, 0.3136, 0.847, 0.4391, 0.9244, 0.3355, 0.9244, 0.3555, 0.8861, 0.4391, 0.6104, 0.5534, 0.5556, 0.562, 0.5722, 0.5323, 0.6105, 0.4488, 0.8086, 0.3136, 0.8086, 0.4391, 0.7724, 4.901e-05, 0.5331, 0.5352, 0.5722, 0.5323, 0.5556, 0.562, 0.5556, 0.562, 0.6104, 0.5534, 0.5938, 0.5746, 0.6463, 0.5743, 0.6787, 0.4475, 0.6783, 0.7423, 0.7055, 0.3556, 0.6789, 0.4441, 0.6473, 0.4391, 0.6787, 0.08398, 0.7055, 0.3347, 0.75, 0.8003, 0.7622, 0.7796, 0.7855, 0.7822, 0.7855, 0.8243, 0.5345, 0.2719, 0.4961, 0.4392, 0.496, 0.3347, 0.7855, 0.7822, 0.7622, 0.7796, 0.75, 0.7585, 0.7184, 0.7796, 0.7184, 0.7587, 0.75, 0.7585, 0.7622, 0.7796, 0.7184, 0.8005, 0.7184, 0.7796, 0.7622, 0.7796, 0.75, 0.8003])
me_cylinder_002.materials.append(mat_muffler)
me_cylinder_002.use_remesh_preserve_volume = False
me_cylinder_002.use_remesh_preserve_attributes = False
me_cylinder_002.use_mirror_vertex_groups = False
me_cylinder_002.update()

# ---- objects
ob_cylinder_001 = bpy.data.objects.new('Cylinder.001', me_cylinder_002)
ob_lamp = bpy.data.objects.new('Lamp', light_lamp)
ob_camera = bpy.data.objects.new('Camera', cam_camera)

# ---- transforms, parenting, visibility, modifiers, constraints
ob_cylinder_001.location = (1.098, 0.783, 0.3378)
ob_cylinder_001.rotation_euler = (1.566, -0.1924, 0.02837)
ob_cylinder_001.scale = (0.08129, 0.08129, -0.341)
ob_cylinder_001.lineart.crease_threshold = 0.0
ob_lamp.location = (4.076, 1.005, 5.904)
ob_lamp.rotation_euler = (0.6503, 0.05522, 1.866)
ob_lamp.lock_rotations_4d = False
ob_lamp.empty_display_type = 'ARROWS'
ob_lamp.color = (0.0, 0.0, 0.0, 0.0)
ob_lamp.lineart.crease_threshold = 0.0
ob_camera.location = (7.481, -6.508, 5.344)
ob_camera.rotation_euler = (1.109, 0.0, 0.8149)
ob_camera.lock_rotations_4d = False
ob_camera.empty_display_type = 'ARROWS'
ob_camera.color = (0.0, 0.0, 0.0, 0.0)
ob_camera.display_type = 'WIRE'
ob_camera.lineart.crease_threshold = 0.0

# ---- collection membership
col_collection_1.objects.link(ob_cylinder_001)
col_collection_1.objects.link(ob_lamp)
col_collection_1.objects.link(ob_camera)

# ---- scene / render settings (as saved in the file)
scene.camera = ob_camera
scene.frame_start = 1; scene.frame_end = 250; scene.frame_set(1)
scene.render.engine = 'BLENDER_EEVEE_NEXT'
scene.render.resolution_percentage = 50
scene.render.dither_intensity = 0.0
scene.cycles.use_denoising = False
scene.cycles.samples = 128
scene.cycles.sampling_pattern = 'TABULATED_SOBOL'
scene.cycles.light_sampling_threshold = 0.0
scene.cycles.use_adaptive_sampling = False
scene.cycles.use_light_tree = False
scene.cycles.blur_glossy = 0.0
scene.cycles.sample_clamp_indirect = 0.0
scene.view_settings.view_transform = 'Standard'
bpy.context.view_layer.update()
